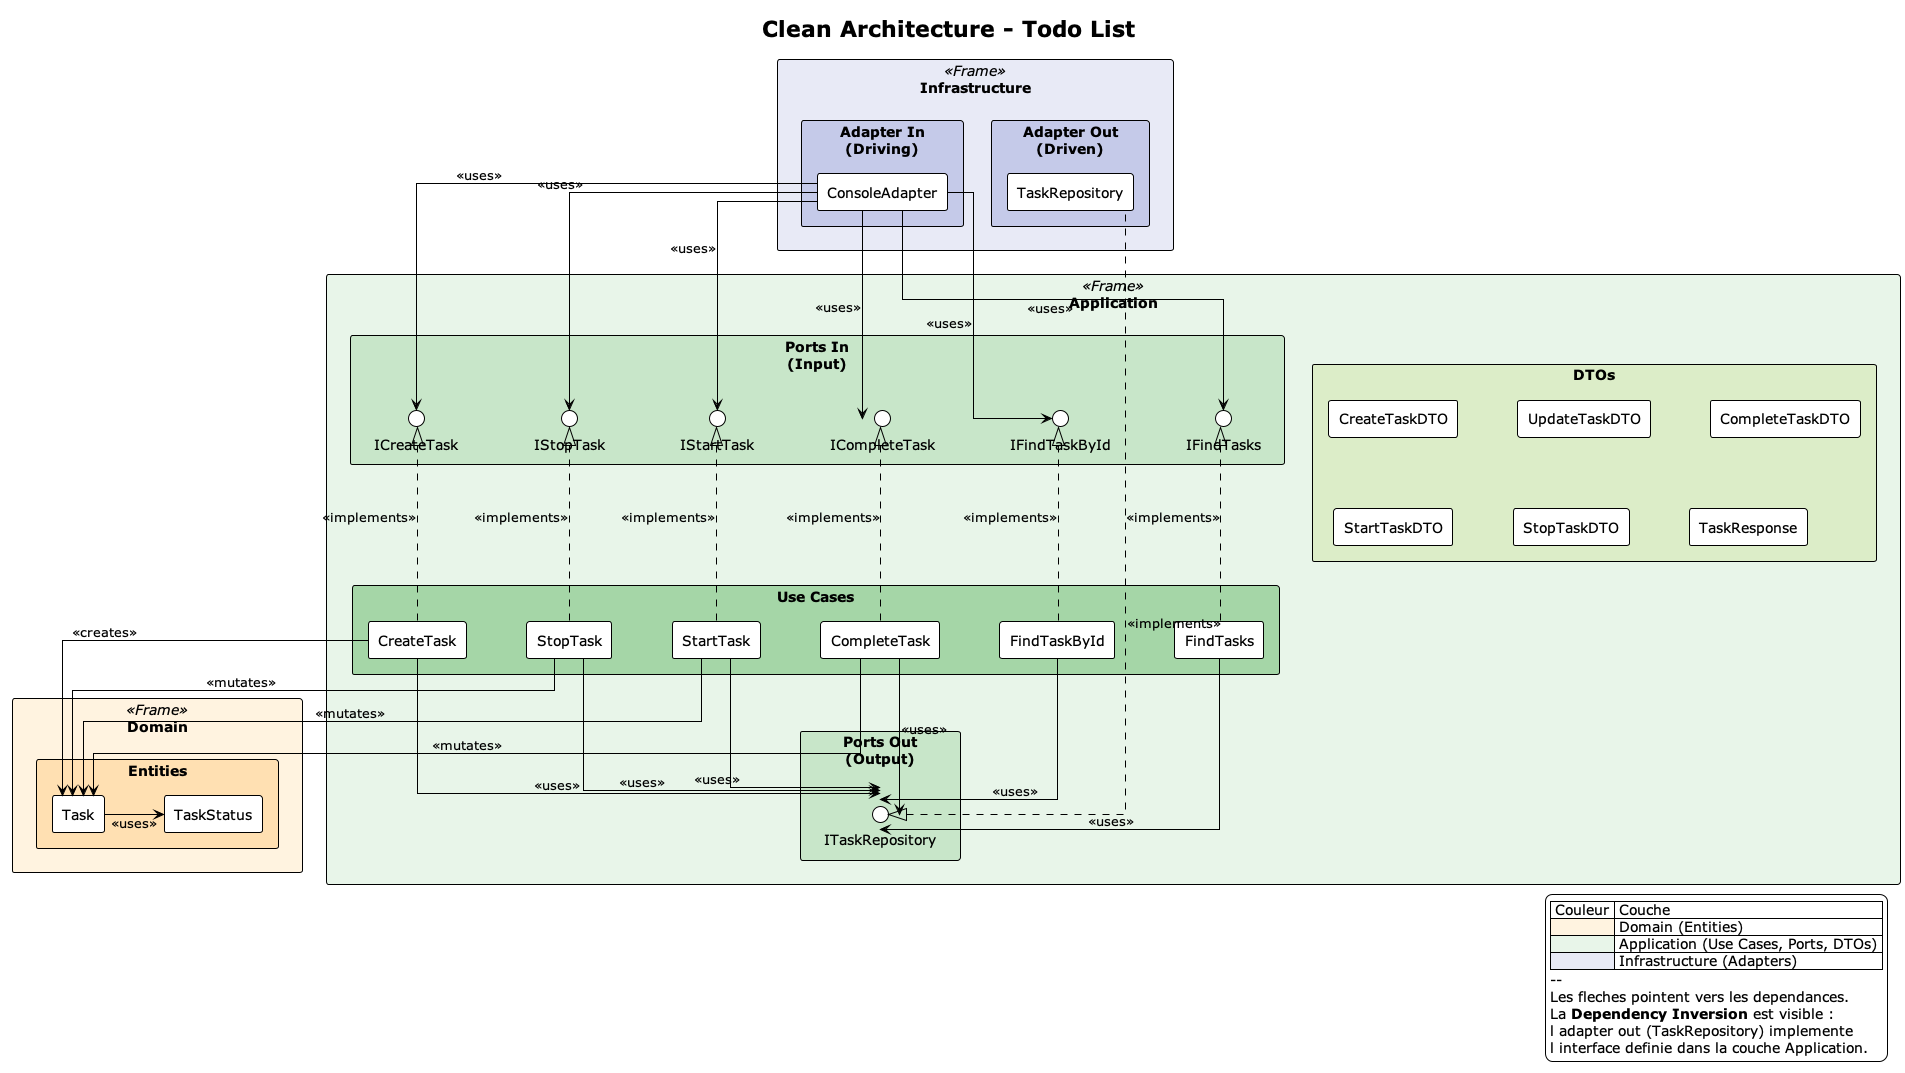

The diagram above was rendered by PlantUML. Its source (embedded in the PNG):
@startuml architecture
!theme plain
skinparam packageStyle rectangle
skinparam componentStyle rectangle
skinparam linetype ortho
skinparam nodesep 60
skinparam ranksep 60

title Clean Architecture - Todo List

' ── Couche Infrastructure (Adapters) ──────────────────────────
package "Infrastructure" as infra <<Frame>> #E8EAF6 {

  package "Adapter In\n(Driving)" as adapterIn #C5CAE9 {
    [ConsoleAdapter] as console
  }

  package "Adapter Out\n(Driven)" as adapterOut #C5CAE9 {
    [TaskRepository] as repo
  }
}

' ── Couche Application (Use Cases + Ports) ────────────────────
package "Application" as app <<Frame>> #E8F5E9 {

  package "Ports In\n(Input)" as portsIn #C8E6C9 {
    interface ICreateTask
    interface IFindTasks
    interface IFindTaskById
    interface ICompleteTask
    interface IStartTask
    interface IStopTask
  }

  package "Use Cases" as usecases #A5D6A7 {
    [CreateTask] as uc_create
    [FindTasks] as uc_findAll
    [FindTaskById] as uc_findOne
    [CompleteTask] as uc_complete
    [StartTask] as uc_start
    [StopTask] as uc_stop
  }

  package "Ports Out\n(Output)" as portsOut #C8E6C9 {
    interface ITaskRepository
  }

  package "DTOs" as dtos #DCEDC8 {
    [CreateTaskDTO]
    [UpdateTaskDTO]
    [CompleteTaskDTO]
    [StartTaskDTO]
    [StopTaskDTO]
    [TaskResponse]
  }
}

' ── Couche Domain (Entities) ──────────────────────────────────
package "Domain" as domain <<Frame>> #FFF3E0 {
  package "Entities" as entities #FFE0B2 {
    [Task] as task
    [TaskStatus] as status
  }
}

' ── Relations ─────────────────────────────────────────────────

' Adapter In -> Ports In (depend des interfaces)
console -down-> ICreateTask : <<uses>>
console -down-> IFindTasks : <<uses>>
console -down-> IFindTaskById : <<uses>>
console -down-> ICompleteTask : <<uses>>
console -down-> IStartTask : <<uses>>
console -down-> IStopTask : <<uses>>

' Use Cases implementent les Ports In
uc_create -up-.|> ICreateTask : <<implements>>
uc_findAll -up-.|> IFindTasks : <<implements>>
uc_findOne -up-.|> IFindTaskById : <<implements>>
uc_complete -up-.|> ICompleteTask : <<implements>>
uc_start -up-.|> IStartTask : <<implements>>
uc_stop -up-.|> IStopTask : <<implements>>

' Use Cases -> Port Out (depend de l'interface)
uc_create -down-> ITaskRepository : <<uses>>
uc_findAll -down-> ITaskRepository : <<uses>>
uc_findOne -down-> ITaskRepository : <<uses>>
uc_complete -down-> ITaskRepository : <<uses>>
uc_start -down-> ITaskRepository : <<uses>>
uc_stop -down-> ITaskRepository : <<uses>>

' Adapter Out implemente le Port Out (Dependency Inversion)
repo -up-.|> ITaskRepository : <<implements>>

' Use Cases -> Domain
uc_create -down-> task : <<creates>>
uc_complete -down-> task : <<mutates>>
uc_start -down-> task : <<mutates>>
uc_stop -down-> task : <<mutates>>

' Domain interne
task -right-> status : <<uses>>

' ── Legende ───────────────────────────────────────────────────
legend bottom right
  | Couleur | Couche |
  |<#FFF3E0>| Domain (Entities) |
  |<#E8F5E9>| Application (Use Cases, Ports, DTOs) |
  |<#E8EAF6>| Infrastructure (Adapters) |
  --
  Les fleches pointent vers les dependances.
  La **Dependency Inversion** est visible :
  l adapter out (TaskRepository) implemente
  l interface definie dans la couche Application.
end legend

@enduml